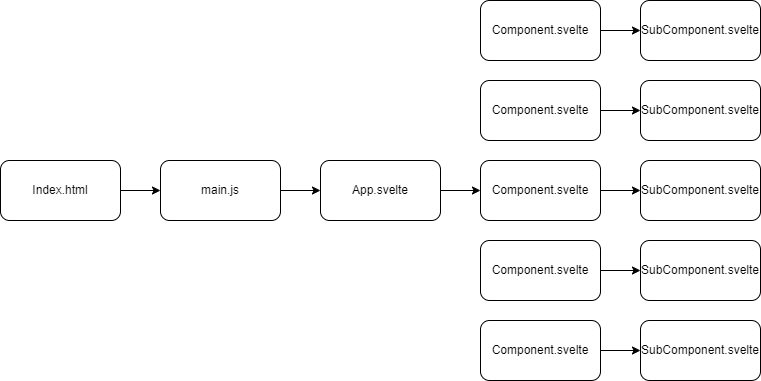

The diagram above was exported from draw.io. Its source (the exported page's mxGraphModel, read from the mxfile embedded in the PNG):
<mxGraphModel dx="1434" dy="772" grid="1" gridSize="10" guides="1" tooltips="1" connect="1" arrows="1" fold="1" page="1" pageScale="1" pageWidth="827" pageHeight="1169" math="0" shadow="0">
  <root>
    <mxCell id="0" />
    <mxCell id="1" parent="0" />
    <mxCell id="4Ekl14SvdqfZsyujXtsc-6" style="edgeStyle=orthogonalEdgeStyle;rounded=0;orthogonalLoop=1;jettySize=auto;html=1;entryX=0;entryY=0.5;entryDx=0;entryDy=0;" edge="1" parent="1" source="4Ekl14SvdqfZsyujXtsc-1" target="4Ekl14SvdqfZsyujXtsc-2">
      <mxGeometry relative="1" as="geometry" />
    </mxCell>
    <mxCell id="4Ekl14SvdqfZsyujXtsc-1" value="Index.html" style="rounded=1;whiteSpace=wrap;html=1;" vertex="1" parent="1">
      <mxGeometry x="40" y="200" width="120" height="60" as="geometry" />
    </mxCell>
    <mxCell id="4Ekl14SvdqfZsyujXtsc-7" style="edgeStyle=orthogonalEdgeStyle;rounded=0;orthogonalLoop=1;jettySize=auto;html=1;entryX=0;entryY=0.5;entryDx=0;entryDy=0;" edge="1" parent="1" source="4Ekl14SvdqfZsyujXtsc-2" target="4Ekl14SvdqfZsyujXtsc-3">
      <mxGeometry relative="1" as="geometry" />
    </mxCell>
    <mxCell id="4Ekl14SvdqfZsyujXtsc-2" value="main.js" style="rounded=1;whiteSpace=wrap;html=1;" vertex="1" parent="1">
      <mxGeometry x="200" y="200" width="120" height="60" as="geometry" />
    </mxCell>
    <mxCell id="4Ekl14SvdqfZsyujXtsc-8" style="edgeStyle=orthogonalEdgeStyle;rounded=0;orthogonalLoop=1;jettySize=auto;html=1;entryX=0;entryY=0.5;entryDx=0;entryDy=0;" edge="1" parent="1" source="4Ekl14SvdqfZsyujXtsc-3" target="4Ekl14SvdqfZsyujXtsc-4">
      <mxGeometry relative="1" as="geometry" />
    </mxCell>
    <mxCell id="4Ekl14SvdqfZsyujXtsc-3" value="App.svelte" style="rounded=1;whiteSpace=wrap;html=1;" vertex="1" parent="1">
      <mxGeometry x="360" y="200" width="120" height="60" as="geometry" />
    </mxCell>
    <mxCell id="4Ekl14SvdqfZsyujXtsc-21" style="edgeStyle=orthogonalEdgeStyle;rounded=0;orthogonalLoop=1;jettySize=auto;html=1;" edge="1" parent="1" source="4Ekl14SvdqfZsyujXtsc-4" target="4Ekl14SvdqfZsyujXtsc-16">
      <mxGeometry relative="1" as="geometry" />
    </mxCell>
    <mxCell id="4Ekl14SvdqfZsyujXtsc-4" value="Component.svelte" style="rounded=1;whiteSpace=wrap;html=1;" vertex="1" parent="1">
      <mxGeometry x="520" y="200" width="120" height="60" as="geometry" />
    </mxCell>
    <mxCell id="4Ekl14SvdqfZsyujXtsc-22" style="edgeStyle=orthogonalEdgeStyle;rounded=0;orthogonalLoop=1;jettySize=auto;html=1;entryX=0;entryY=0.5;entryDx=0;entryDy=0;" edge="1" parent="1" source="4Ekl14SvdqfZsyujXtsc-9" target="4Ekl14SvdqfZsyujXtsc-15">
      <mxGeometry relative="1" as="geometry" />
    </mxCell>
    <mxCell id="4Ekl14SvdqfZsyujXtsc-9" value="Component.svelte" style="rounded=1;whiteSpace=wrap;html=1;" vertex="1" parent="1">
      <mxGeometry x="520" y="120" width="120" height="60" as="geometry" />
    </mxCell>
    <mxCell id="4Ekl14SvdqfZsyujXtsc-20" style="edgeStyle=orthogonalEdgeStyle;rounded=0;orthogonalLoop=1;jettySize=auto;html=1;entryX=0;entryY=0.5;entryDx=0;entryDy=0;" edge="1" parent="1" source="4Ekl14SvdqfZsyujXtsc-10" target="4Ekl14SvdqfZsyujXtsc-17">
      <mxGeometry relative="1" as="geometry" />
    </mxCell>
    <mxCell id="4Ekl14SvdqfZsyujXtsc-10" value="Component.svelte" style="rounded=1;whiteSpace=wrap;html=1;" vertex="1" parent="1">
      <mxGeometry x="520" y="280" width="120" height="60" as="geometry" />
    </mxCell>
    <mxCell id="4Ekl14SvdqfZsyujXtsc-14" style="edgeStyle=orthogonalEdgeStyle;rounded=0;orthogonalLoop=1;jettySize=auto;html=1;entryX=0;entryY=0.5;entryDx=0;entryDy=0;" edge="1" parent="1" source="4Ekl14SvdqfZsyujXtsc-11" target="4Ekl14SvdqfZsyujXtsc-13">
      <mxGeometry relative="1" as="geometry" />
    </mxCell>
    <mxCell id="4Ekl14SvdqfZsyujXtsc-11" value="Component.svelte" style="rounded=1;whiteSpace=wrap;html=1;" vertex="1" parent="1">
      <mxGeometry x="520" y="40" width="120" height="60" as="geometry" />
    </mxCell>
    <mxCell id="4Ekl14SvdqfZsyujXtsc-19" style="edgeStyle=orthogonalEdgeStyle;rounded=0;orthogonalLoop=1;jettySize=auto;html=1;" edge="1" parent="1" source="4Ekl14SvdqfZsyujXtsc-12" target="4Ekl14SvdqfZsyujXtsc-18">
      <mxGeometry relative="1" as="geometry" />
    </mxCell>
    <mxCell id="4Ekl14SvdqfZsyujXtsc-12" value="Component.svelte" style="rounded=1;whiteSpace=wrap;html=1;" vertex="1" parent="1">
      <mxGeometry x="520" y="360" width="120" height="60" as="geometry" />
    </mxCell>
    <mxCell id="4Ekl14SvdqfZsyujXtsc-13" value="SubComponent.svelte" style="rounded=1;whiteSpace=wrap;html=1;" vertex="1" parent="1">
      <mxGeometry x="680" y="40" width="120" height="60" as="geometry" />
    </mxCell>
    <mxCell id="4Ekl14SvdqfZsyujXtsc-15" value="SubComponent.svelte" style="rounded=1;whiteSpace=wrap;html=1;" vertex="1" parent="1">
      <mxGeometry x="680" y="120" width="120" height="60" as="geometry" />
    </mxCell>
    <mxCell id="4Ekl14SvdqfZsyujXtsc-16" value="SubComponent.svelte" style="rounded=1;whiteSpace=wrap;html=1;" vertex="1" parent="1">
      <mxGeometry x="680" y="200" width="120" height="60" as="geometry" />
    </mxCell>
    <mxCell id="4Ekl14SvdqfZsyujXtsc-17" value="SubComponent.svelte" style="rounded=1;whiteSpace=wrap;html=1;" vertex="1" parent="1">
      <mxGeometry x="680" y="280" width="120" height="60" as="geometry" />
    </mxCell>
    <mxCell id="4Ekl14SvdqfZsyujXtsc-18" value="SubComponent.svelte" style="rounded=1;whiteSpace=wrap;html=1;" vertex="1" parent="1">
      <mxGeometry x="680" y="360" width="120" height="60" as="geometry" />
    </mxCell>
  </root>
</mxGraphModel>